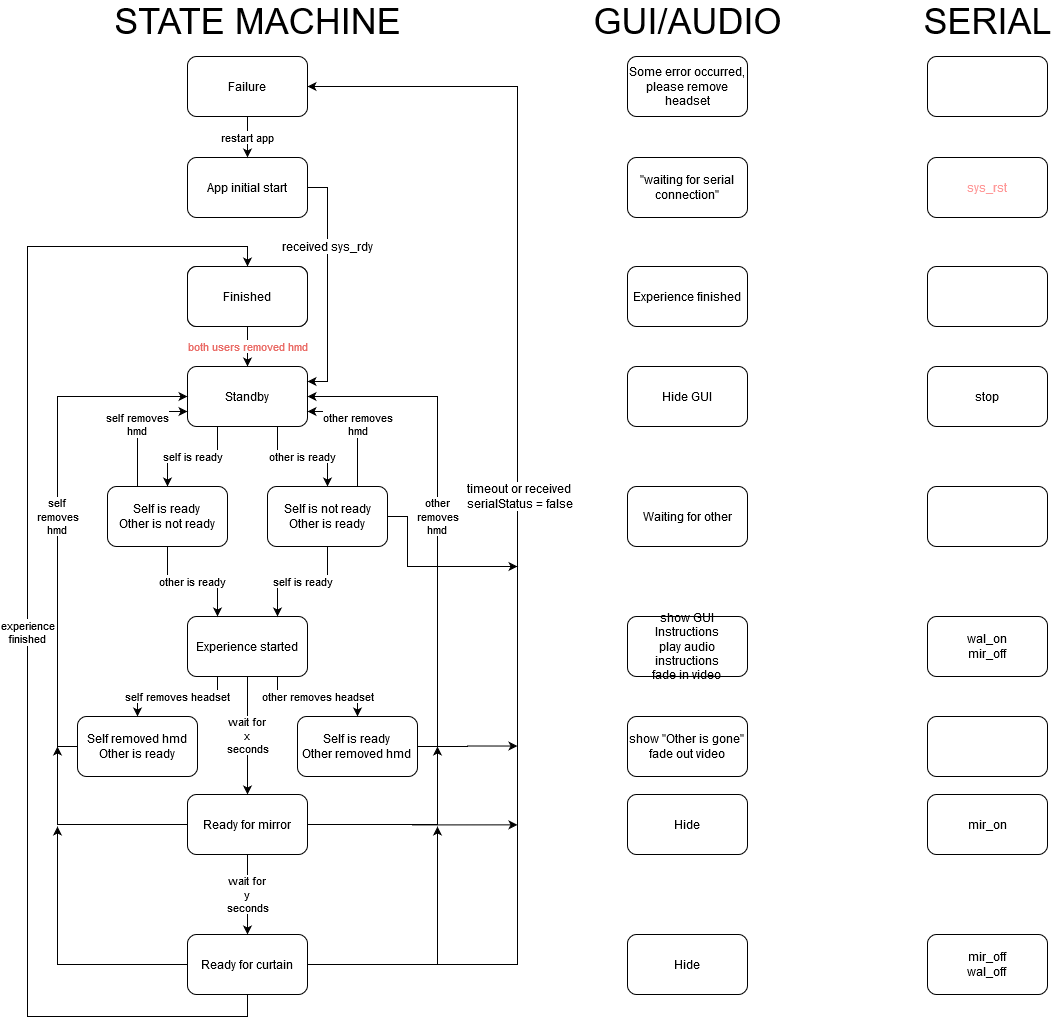

The diagram above was exported from draw.io. Its source (the exported page's mxGraphModel, read from the mxfile embedded in the PNG):
<mxGraphModel dx="1185" dy="1792" grid="1" gridSize="10" guides="1" tooltips="1" connect="1" arrows="1" fold="1" page="1" pageScale="1" pageWidth="850" pageHeight="1100" math="0" shadow="0">
  <root>
    <mxCell id="0" />
    <mxCell id="1" parent="0" />
    <mxCell id="s8qocKQI5ARCMDO6eYY9-3" value="&lt;font color=&quot;#EA6B66&quot;&gt;both users removed hmd&lt;/font&gt;" style="edgeStyle=orthogonalEdgeStyle;rounded=0;orthogonalLoop=1;jettySize=auto;html=1;" parent="1" source="s8qocKQI5ARCMDO6eYY9-1" target="s8qocKQI5ARCMDO6eYY9-2" edge="1">
      <mxGeometry relative="1" as="geometry">
        <mxPoint as="offset" />
      </mxGeometry>
    </mxCell>
    <mxCell id="s8qocKQI5ARCMDO6eYY9-1" value="Finished" style="rounded=1;whiteSpace=wrap;html=1;" parent="1" vertex="1">
      <mxGeometry x="320" y="-540" width="120" height="60" as="geometry" />
    </mxCell>
    <mxCell id="s8qocKQI5ARCMDO6eYY9-5" value="self is ready" style="edgeStyle=orthogonalEdgeStyle;rounded=0;orthogonalLoop=1;jettySize=auto;html=1;exitX=0.25;exitY=1;exitDx=0;exitDy=0;" parent="1" source="s8qocKQI5ARCMDO6eYY9-2" target="s8qocKQI5ARCMDO6eYY9-4" edge="1">
      <mxGeometry relative="1" as="geometry" />
    </mxCell>
    <mxCell id="s8qocKQI5ARCMDO6eYY9-7" value="other is ready" style="edgeStyle=orthogonalEdgeStyle;rounded=0;orthogonalLoop=1;jettySize=auto;html=1;exitX=0.75;exitY=1;exitDx=0;exitDy=0;entryX=0.5;entryY=0;entryDx=0;entryDy=0;" parent="1" source="s8qocKQI5ARCMDO6eYY9-2" target="s8qocKQI5ARCMDO6eYY9-6" edge="1">
      <mxGeometry relative="1" as="geometry" />
    </mxCell>
    <mxCell id="s8qocKQI5ARCMDO6eYY9-2" value="Standby" style="rounded=1;whiteSpace=wrap;html=1;" parent="1" vertex="1">
      <mxGeometry x="320" y="-440" width="120" height="60" as="geometry" />
    </mxCell>
    <mxCell id="s8qocKQI5ARCMDO6eYY9-15" value="&lt;div&gt;wait for &lt;br&gt;&lt;/div&gt;&lt;div&gt;x &lt;br&gt;&lt;/div&gt;&lt;div&gt;seconds&lt;br&gt;&lt;/div&gt;" style="edgeStyle=orthogonalEdgeStyle;rounded=0;orthogonalLoop=1;jettySize=auto;html=1;" parent="1" source="s8qocKQI5ARCMDO6eYY9-8" target="s8qocKQI5ARCMDO6eYY9-14" edge="1">
      <mxGeometry relative="1" as="geometry" />
    </mxCell>
    <mxCell id="s8qocKQI5ARCMDO6eYY9-16" value="self removes headset" style="edgeStyle=orthogonalEdgeStyle;rounded=0;orthogonalLoop=1;jettySize=auto;html=1;exitX=0.25;exitY=1;exitDx=0;exitDy=0;entryX=0.5;entryY=0;entryDx=0;entryDy=0;" parent="1" source="s8qocKQI5ARCMDO6eYY9-8" target="s8qocKQI5ARCMDO6eYY9-17" edge="1">
      <mxGeometry relative="1" as="geometry">
        <mxPoint x="250" y="-80" as="targetPoint" />
      </mxGeometry>
    </mxCell>
    <mxCell id="s8qocKQI5ARCMDO6eYY9-18" value="other removes headset" style="edgeStyle=orthogonalEdgeStyle;rounded=0;orthogonalLoop=1;jettySize=auto;html=1;exitX=0.75;exitY=1;exitDx=0;exitDy=0;entryX=0.5;entryY=0;entryDx=0;entryDy=0;" parent="1" source="s8qocKQI5ARCMDO6eYY9-8" target="s8qocKQI5ARCMDO6eYY9-19" edge="1">
      <mxGeometry relative="1" as="geometry">
        <mxPoint x="520" y="-90" as="targetPoint" />
      </mxGeometry>
    </mxCell>
    <mxCell id="s8qocKQI5ARCMDO6eYY9-8" value="Experience started" style="rounded=1;whiteSpace=wrap;html=1;" parent="1" vertex="1">
      <mxGeometry x="320" y="-190" width="120" height="60" as="geometry" />
    </mxCell>
    <mxCell id="s8qocKQI5ARCMDO6eYY9-21" value="&lt;div&gt;wait for &lt;br&gt;&lt;/div&gt;&lt;div&gt;y &lt;br&gt;&lt;/div&gt;&lt;div&gt;seconds&lt;br&gt;&lt;/div&gt;" style="edgeStyle=orthogonalEdgeStyle;rounded=0;orthogonalLoop=1;jettySize=auto;html=1;" parent="1" source="s8qocKQI5ARCMDO6eYY9-14" target="s8qocKQI5ARCMDO6eYY9-20" edge="1">
      <mxGeometry relative="1" as="geometry" />
    </mxCell>
    <mxCell id="s8qocKQI5ARCMDO6eYY9-27" style="edgeStyle=orthogonalEdgeStyle;rounded=0;orthogonalLoop=1;jettySize=auto;html=1;exitX=0;exitY=0.5;exitDx=0;exitDy=0;" parent="1" source="s8qocKQI5ARCMDO6eYY9-14" edge="1">
      <mxGeometry relative="1" as="geometry">
        <mxPoint x="190" y="-60" as="targetPoint" />
      </mxGeometry>
    </mxCell>
    <mxCell id="s8qocKQI5ARCMDO6eYY9-30" style="edgeStyle=orthogonalEdgeStyle;rounded=0;orthogonalLoop=1;jettySize=auto;html=1;exitX=1;exitY=0.5;exitDx=0;exitDy=0;" parent="1" source="s8qocKQI5ARCMDO6eYY9-14" edge="1">
      <mxGeometry relative="1" as="geometry">
        <mxPoint x="570" y="-60" as="targetPoint" />
      </mxGeometry>
    </mxCell>
    <mxCell id="s8qocKQI5ARCMDO6eYY9-69" style="edgeStyle=orthogonalEdgeStyle;rounded=0;orthogonalLoop=1;jettySize=auto;html=1;exitX=1;exitY=0.5;exitDx=0;exitDy=0;" parent="1" source="s8qocKQI5ARCMDO6eYY9-14" edge="1">
      <mxGeometry relative="1" as="geometry">
        <mxPoint x="650" y="18.352941176470722" as="targetPoint" />
      </mxGeometry>
    </mxCell>
    <mxCell id="s8qocKQI5ARCMDO6eYY9-14" value="Ready for mirror" style="rounded=1;whiteSpace=wrap;html=1;" parent="1" vertex="1">
      <mxGeometry x="320" y="-12" width="120" height="60" as="geometry" />
    </mxCell>
    <mxCell id="s8qocKQI5ARCMDO6eYY9-22" value="&lt;div&gt;experience&lt;/div&gt;&lt;div&gt;finished&lt;br&gt;&lt;/div&gt;" style="edgeStyle=orthogonalEdgeStyle;rounded=0;orthogonalLoop=1;jettySize=auto;html=1;entryX=0.5;entryY=0;entryDx=0;entryDy=0;exitX=0.5;exitY=1;exitDx=0;exitDy=0;" parent="1" source="s8qocKQI5ARCMDO6eYY9-20" target="s8qocKQI5ARCMDO6eYY9-1" edge="1">
      <mxGeometry relative="1" as="geometry">
        <Array as="points">
          <mxPoint x="380" y="210" />
          <mxPoint x="160" y="210" />
          <mxPoint x="160" y="-560" />
          <mxPoint x="380" y="-560" />
        </Array>
      </mxGeometry>
    </mxCell>
    <mxCell id="s8qocKQI5ARCMDO6eYY9-28" style="edgeStyle=orthogonalEdgeStyle;rounded=0;orthogonalLoop=1;jettySize=auto;html=1;exitX=0;exitY=0.5;exitDx=0;exitDy=0;" parent="1" source="s8qocKQI5ARCMDO6eYY9-20" edge="1">
      <mxGeometry relative="1" as="geometry">
        <mxPoint x="190" y="20" as="targetPoint" />
      </mxGeometry>
    </mxCell>
    <mxCell id="s8qocKQI5ARCMDO6eYY9-29" style="edgeStyle=orthogonalEdgeStyle;rounded=0;orthogonalLoop=1;jettySize=auto;html=1;exitX=1;exitY=0.5;exitDx=0;exitDy=0;" parent="1" source="s8qocKQI5ARCMDO6eYY9-20" edge="1">
      <mxGeometry relative="1" as="geometry">
        <mxPoint x="570" y="20" as="targetPoint" />
      </mxGeometry>
    </mxCell>
    <mxCell id="s8qocKQI5ARCMDO6eYY9-65" style="edgeStyle=orthogonalEdgeStyle;rounded=0;orthogonalLoop=1;jettySize=auto;html=1;exitX=1;exitY=0.5;exitDx=0;exitDy=0;entryX=1;entryY=0.5;entryDx=0;entryDy=0;" parent="1" source="s8qocKQI5ARCMDO6eYY9-20" target="s8qocKQI5ARCMDO6eYY9-67" edge="1">
      <mxGeometry relative="1" as="geometry">
        <Array as="points">
          <mxPoint x="650" y="158" />
          <mxPoint x="650" y="-720" />
        </Array>
      </mxGeometry>
    </mxCell>
    <mxCell id="s8qocKQI5ARCMDO6eYY9-66" value="&lt;div&gt;timeout or received&lt;br&gt;&lt;/div&gt;&lt;div&gt; serialStatus = false&lt;br&gt;&lt;/div&gt;" style="text;html=1;align=center;verticalAlign=middle;resizable=0;points=[];labelBackgroundColor=#ffffff;" parent="s8qocKQI5ARCMDO6eYY9-65" vertex="1" connectable="0">
      <mxGeometry x="-0.1087" y="-2" relative="1" as="geometry">
        <mxPoint y="-99.67" as="offset" />
      </mxGeometry>
    </mxCell>
    <mxCell id="s8qocKQI5ARCMDO6eYY9-20" value="Ready for curtain" style="rounded=1;whiteSpace=wrap;html=1;" parent="1" vertex="1">
      <mxGeometry x="320" y="128" width="120" height="60" as="geometry" />
    </mxCell>
    <mxCell id="s8qocKQI5ARCMDO6eYY9-12" value="other is ready" style="edgeStyle=orthogonalEdgeStyle;rounded=0;orthogonalLoop=1;jettySize=auto;html=1;exitX=0.5;exitY=1;exitDx=0;exitDy=0;entryX=0.25;entryY=0;entryDx=0;entryDy=0;" parent="1" source="s8qocKQI5ARCMDO6eYY9-4" target="s8qocKQI5ARCMDO6eYY9-8" edge="1">
      <mxGeometry relative="1" as="geometry" />
    </mxCell>
    <mxCell id="s8qocKQI5ARCMDO6eYY9-25" value="&lt;div&gt;self removes&lt;/div&gt;&lt;div&gt;hmd&lt;br&gt;&lt;/div&gt;" style="edgeStyle=orthogonalEdgeStyle;rounded=0;orthogonalLoop=1;jettySize=auto;html=1;exitX=0.25;exitY=0;exitDx=0;exitDy=0;entryX=0;entryY=0.75;entryDx=0;entryDy=0;" parent="1" source="s8qocKQI5ARCMDO6eYY9-4" target="s8qocKQI5ARCMDO6eYY9-2" edge="1">
      <mxGeometry relative="1" as="geometry" />
    </mxCell>
    <mxCell id="s8qocKQI5ARCMDO6eYY9-4" value="&lt;div&gt;Self is ready&lt;/div&gt;&lt;div&gt;Other is not ready&lt;br&gt;&lt;/div&gt;" style="rounded=1;whiteSpace=wrap;html=1;" parent="1" vertex="1">
      <mxGeometry x="240" y="-320" width="120" height="60" as="geometry" />
    </mxCell>
    <mxCell id="s8qocKQI5ARCMDO6eYY9-13" value="self is ready" style="edgeStyle=orthogonalEdgeStyle;rounded=0;orthogonalLoop=1;jettySize=auto;html=1;exitX=0.5;exitY=1;exitDx=0;exitDy=0;entryX=0.75;entryY=0;entryDx=0;entryDy=0;" parent="1" source="s8qocKQI5ARCMDO6eYY9-6" target="s8qocKQI5ARCMDO6eYY9-8" edge="1">
      <mxGeometry relative="1" as="geometry" />
    </mxCell>
    <mxCell id="s8qocKQI5ARCMDO6eYY9-26" value="&lt;div&gt;other removes &lt;br&gt;&lt;/div&gt;&lt;div&gt;hmd&lt;/div&gt;" style="edgeStyle=orthogonalEdgeStyle;rounded=0;orthogonalLoop=1;jettySize=auto;html=1;exitX=0.75;exitY=0;exitDx=0;exitDy=0;entryX=1;entryY=0.75;entryDx=0;entryDy=0;" parent="1" source="s8qocKQI5ARCMDO6eYY9-6" target="s8qocKQI5ARCMDO6eYY9-2" edge="1">
      <mxGeometry relative="1" as="geometry" />
    </mxCell>
    <mxCell id="s8qocKQI5ARCMDO6eYY9-71" style="edgeStyle=orthogonalEdgeStyle;rounded=0;orthogonalLoop=1;jettySize=auto;html=1;exitX=1;exitY=0.5;exitDx=0;exitDy=0;" parent="1" source="s8qocKQI5ARCMDO6eYY9-6" edge="1">
      <mxGeometry relative="1" as="geometry">
        <mxPoint x="650" y="-240" as="targetPoint" />
        <Array as="points">
          <mxPoint x="540" y="-290" />
          <mxPoint x="540" y="-240" />
          <mxPoint x="650" y="-240" />
        </Array>
      </mxGeometry>
    </mxCell>
    <mxCell id="s8qocKQI5ARCMDO6eYY9-6" value="&lt;div&gt;Self is not ready&lt;/div&gt;&lt;div&gt;Other is ready&lt;br&gt;&lt;/div&gt;" style="rounded=1;whiteSpace=wrap;html=1;" parent="1" vertex="1">
      <mxGeometry x="400" y="-320" width="120" height="60" as="geometry" />
    </mxCell>
    <mxCell id="s8qocKQI5ARCMDO6eYY9-23" value="&lt;div&gt;self &lt;br&gt;&lt;/div&gt;&lt;div&gt;removes&lt;/div&gt;&lt;div&gt;hmd&lt;br&gt;&lt;/div&gt;" style="edgeStyle=orthogonalEdgeStyle;rounded=0;orthogonalLoop=1;jettySize=auto;html=1;entryX=0;entryY=0.5;entryDx=0;entryDy=0;" parent="1" source="s8qocKQI5ARCMDO6eYY9-17" target="s8qocKQI5ARCMDO6eYY9-2" edge="1">
      <mxGeometry relative="1" as="geometry">
        <Array as="points">
          <mxPoint x="190" y="-60" />
          <mxPoint x="190" y="-410" />
        </Array>
      </mxGeometry>
    </mxCell>
    <mxCell id="s8qocKQI5ARCMDO6eYY9-17" value="&lt;div&gt;Self removed hmd&lt;/div&gt;&lt;div&gt;Other is ready&lt;br&gt;&lt;/div&gt;" style="rounded=1;whiteSpace=wrap;html=1;" parent="1" vertex="1">
      <mxGeometry x="210" y="-90" width="120" height="60" as="geometry" />
    </mxCell>
    <mxCell id="s8qocKQI5ARCMDO6eYY9-24" value="&lt;div&gt;other&lt;/div&gt;&lt;div&gt;removes &lt;br&gt;&lt;/div&gt;&lt;div&gt;hmd&lt;br&gt;&lt;/div&gt;" style="edgeStyle=orthogonalEdgeStyle;rounded=0;orthogonalLoop=1;jettySize=auto;html=1;exitX=1;exitY=0.5;exitDx=0;exitDy=0;entryX=1;entryY=0.5;entryDx=0;entryDy=0;" parent="1" source="s8qocKQI5ARCMDO6eYY9-19" target="s8qocKQI5ARCMDO6eYY9-2" edge="1">
      <mxGeometry relative="1" as="geometry" />
    </mxCell>
    <mxCell id="s8qocKQI5ARCMDO6eYY9-70" style="edgeStyle=orthogonalEdgeStyle;rounded=0;orthogonalLoop=1;jettySize=auto;html=1;exitX=1;exitY=0.5;exitDx=0;exitDy=0;" parent="1" source="s8qocKQI5ARCMDO6eYY9-19" edge="1">
      <mxGeometry relative="1" as="geometry">
        <mxPoint x="650" y="-60.470588235294144" as="targetPoint" />
      </mxGeometry>
    </mxCell>
    <mxCell id="s8qocKQI5ARCMDO6eYY9-19" value="&lt;div&gt;Self is ready &lt;br&gt;&lt;/div&gt;&lt;div&gt;Other removed hmd&lt;br&gt;&lt;/div&gt;" style="rounded=1;whiteSpace=wrap;html=1;" parent="1" vertex="1">
      <mxGeometry x="430" y="-90" width="120" height="60" as="geometry" />
    </mxCell>
    <mxCell id="s8qocKQI5ARCMDO6eYY9-31" value="&lt;font style=&quot;font-size: 36px&quot;&gt;STATE MACHINE&lt;br&gt;&lt;/font&gt;" style="text;html=1;align=center;verticalAlign=middle;resizable=0;points=[];autosize=1;" parent="1" vertex="1">
      <mxGeometry x="240" y="-800" width="300" height="30" as="geometry" />
    </mxCell>
    <mxCell id="s8qocKQI5ARCMDO6eYY9-33" value="&lt;font style=&quot;font-size: 36px&quot;&gt;GUI/AUDIO&lt;/font&gt;" style="text;html=1;align=center;verticalAlign=middle;resizable=0;points=[];autosize=1;" parent="1" vertex="1">
      <mxGeometry x="720" y="-800" width="200" height="30" as="geometry" />
    </mxCell>
    <mxCell id="s8qocKQI5ARCMDO6eYY9-35" value="&lt;font style=&quot;font-size: 36px&quot;&gt;SERIAL &lt;br&gt;&lt;/font&gt;" style="text;html=1;align=center;verticalAlign=middle;resizable=0;points=[];autosize=1;" parent="1" vertex="1">
      <mxGeometry x="1050" y="-800" width="140" height="30" as="geometry" />
    </mxCell>
    <mxCell id="s8qocKQI5ARCMDO6eYY9-36" value="Experience finished" style="rounded=1;whiteSpace=wrap;html=1;" parent="1" vertex="1">
      <mxGeometry x="760" y="-540" width="120" height="60" as="geometry" />
    </mxCell>
    <mxCell id="s8qocKQI5ARCMDO6eYY9-37" value="Hide GUI" style="rounded=1;whiteSpace=wrap;html=1;" parent="1" vertex="1">
      <mxGeometry x="760" y="-440" width="120" height="60" as="geometry" />
    </mxCell>
    <mxCell id="s8qocKQI5ARCMDO6eYY9-39" value="Waiting for other" style="rounded=1;whiteSpace=wrap;html=1;" parent="1" vertex="1">
      <mxGeometry x="760" y="-320" width="120" height="60" as="geometry" />
    </mxCell>
    <mxCell id="s8qocKQI5ARCMDO6eYY9-41" value="&lt;div&gt;show GUI Instructions&lt;/div&gt;&lt;div&gt;play audio instructions&lt;br&gt;&lt;/div&gt;&lt;div&gt;fade in video&lt;br&gt;&lt;/div&gt;" style="rounded=1;whiteSpace=wrap;html=1;" parent="1" vertex="1">
      <mxGeometry x="760" y="-190" width="120" height="60" as="geometry" />
    </mxCell>
    <mxCell id="s8qocKQI5ARCMDO6eYY9-42" value="&lt;div&gt;show &quot;Other is gone&quot; &lt;br&gt;&lt;/div&gt;&lt;div&gt;fade out video&lt;br&gt;&lt;/div&gt;" style="rounded=1;whiteSpace=wrap;html=1;" parent="1" vertex="1">
      <mxGeometry x="760" y="-90" width="120" height="60" as="geometry" />
    </mxCell>
    <mxCell id="s8qocKQI5ARCMDO6eYY9-43" value="Hide" style="rounded=1;whiteSpace=wrap;html=1;" parent="1" vertex="1">
      <mxGeometry x="760" y="-12" width="120" height="60" as="geometry" />
    </mxCell>
    <mxCell id="s8qocKQI5ARCMDO6eYY9-44" value="Hide" style="rounded=1;whiteSpace=wrap;html=1;" parent="1" vertex="1">
      <mxGeometry x="760" y="128" width="120" height="60" as="geometry" />
    </mxCell>
    <mxCell id="s8qocKQI5ARCMDO6eYY9-53" value="" style="rounded=1;whiteSpace=wrap;html=1;" parent="1" vertex="1">
      <mxGeometry x="1060" y="-540" width="120" height="60" as="geometry" />
    </mxCell>
    <mxCell id="s8qocKQI5ARCMDO6eYY9-54" value="stop" style="rounded=1;whiteSpace=wrap;html=1;" parent="1" vertex="1">
      <mxGeometry x="1060" y="-440" width="120" height="60" as="geometry" />
    </mxCell>
    <mxCell id="s8qocKQI5ARCMDO6eYY9-55" value="" style="rounded=1;whiteSpace=wrap;html=1;" parent="1" vertex="1">
      <mxGeometry x="1060" y="-320" width="120" height="60" as="geometry" />
    </mxCell>
    <mxCell id="s8qocKQI5ARCMDO6eYY9-56" value="&lt;div&gt;wal_on&lt;/div&gt;&lt;div&gt;mir_off&lt;br&gt;&lt;/div&gt;" style="rounded=1;whiteSpace=wrap;html=1;" parent="1" vertex="1">
      <mxGeometry x="1060" y="-190" width="120" height="60" as="geometry" />
    </mxCell>
    <mxCell id="s8qocKQI5ARCMDO6eYY9-57" value="" style="rounded=1;whiteSpace=wrap;html=1;" parent="1" vertex="1">
      <mxGeometry x="1060" y="-90" width="120" height="60" as="geometry" />
    </mxCell>
    <mxCell id="s8qocKQI5ARCMDO6eYY9-58" value="mir_on" style="rounded=1;whiteSpace=wrap;html=1;" parent="1" vertex="1">
      <mxGeometry x="1060" y="-12" width="120" height="60" as="geometry" />
    </mxCell>
    <mxCell id="s8qocKQI5ARCMDO6eYY9-59" value="&lt;div&gt;mir_off&lt;/div&gt;&lt;div&gt;wal_off&lt;br&gt;&lt;/div&gt;" style="rounded=1;whiteSpace=wrap;html=1;" parent="1" vertex="1">
      <mxGeometry x="1060" y="128" width="120" height="60" as="geometry" />
    </mxCell>
    <mxCell id="nw2W8QN4kPrPbb34k_jz-3" style="edgeStyle=orthogonalEdgeStyle;rounded=0;orthogonalLoop=1;jettySize=auto;html=1;exitX=1;exitY=0.5;exitDx=0;exitDy=0;entryX=1;entryY=0.25;entryDx=0;entryDy=0;" edge="1" parent="1" source="s8qocKQI5ARCMDO6eYY9-60" target="s8qocKQI5ARCMDO6eYY9-2">
      <mxGeometry relative="1" as="geometry" />
    </mxCell>
    <mxCell id="nw2W8QN4kPrPbb34k_jz-4" value="&lt;div&gt;received sys_rdy&lt;/div&gt;" style="text;html=1;align=center;verticalAlign=middle;resizable=0;points=[];labelBackgroundColor=#ffffff;" vertex="1" connectable="0" parent="nw2W8QN4kPrPbb34k_jz-3">
      <mxGeometry x="-0.0997" y="1" relative="1" as="geometry">
        <mxPoint x="-1" y="-26" as="offset" />
      </mxGeometry>
    </mxCell>
    <mxCell id="s8qocKQI5ARCMDO6eYY9-60" value="App initial start" style="rounded=1;whiteSpace=wrap;html=1;" parent="1" vertex="1">
      <mxGeometry x="320" y="-649" width="120" height="60" as="geometry" />
    </mxCell>
    <mxCell id="s8qocKQI5ARCMDO6eYY9-61" value="Finished" style="rounded=1;whiteSpace=wrap;html=1;" parent="1" vertex="1">
      <mxGeometry x="320" y="-540" width="120" height="60" as="geometry" />
    </mxCell>
    <mxCell id="s8qocKQI5ARCMDO6eYY9-63" value="&lt;font color=&quot;#FF9999&quot;&gt;sys_rst&lt;/font&gt;" style="rounded=1;whiteSpace=wrap;html=1;" parent="1" vertex="1">
      <mxGeometry x="1060" y="-649" width="120" height="60" as="geometry" />
    </mxCell>
    <mxCell id="s8qocKQI5ARCMDO6eYY9-64" value="&quot;waiting for serial connection&quot;" style="rounded=1;whiteSpace=wrap;html=1;" parent="1" vertex="1">
      <mxGeometry x="760" y="-649" width="120" height="60" as="geometry" />
    </mxCell>
    <mxCell id="nw2W8QN4kPrPbb34k_jz-6" value="restart app" style="edgeStyle=orthogonalEdgeStyle;rounded=0;orthogonalLoop=1;jettySize=auto;html=1;" edge="1" parent="1" source="s8qocKQI5ARCMDO6eYY9-67" target="s8qocKQI5ARCMDO6eYY9-60">
      <mxGeometry relative="1" as="geometry" />
    </mxCell>
    <mxCell id="s8qocKQI5ARCMDO6eYY9-67" value="Failure" style="rounded=1;whiteSpace=wrap;html=1;" parent="1" vertex="1">
      <mxGeometry x="320" y="-750" width="120" height="60" as="geometry" />
    </mxCell>
    <mxCell id="nw2W8QN4kPrPbb34k_jz-1" value="" style="rounded=1;whiteSpace=wrap;html=1;" vertex="1" parent="1">
      <mxGeometry x="1060" y="-750" width="120" height="60" as="geometry" />
    </mxCell>
    <mxCell id="nw2W8QN4kPrPbb34k_jz-2" value="Some error occurred, please remove headset" style="rounded=1;whiteSpace=wrap;html=1;" vertex="1" parent="1">
      <mxGeometry x="760" y="-750" width="120" height="60" as="geometry" />
    </mxCell>
  </root>
</mxGraphModel>